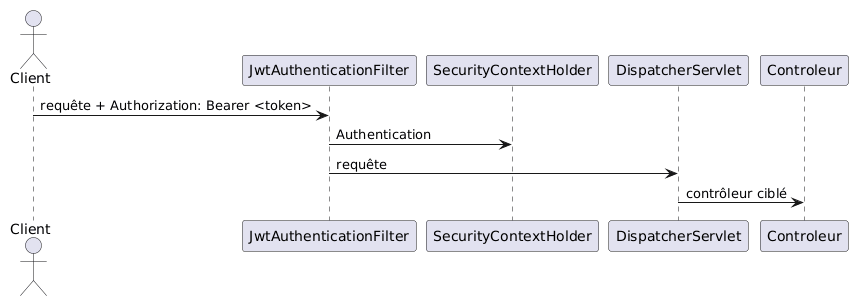

The diagram above was rendered by PlantUML. Its source (embedded in the PNG):
@startuml
actor Client
Client -> JwtAuthenticationFilter : requête + Authorization: Bearer <token>
JwtAuthenticationFilter -> SecurityContextHolder : Authentication
JwtAuthenticationFilter -> DispatcherServlet : requête
DispatcherServlet -> Controleur : contrôleur ciblé
@enduml